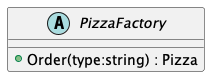

The diagram above was rendered by PlantUML. Its source (embedded in the PNG):
@startuml
abstract class PizzaFactory {
    + Order(type:string) : Pizza
}
@enduml